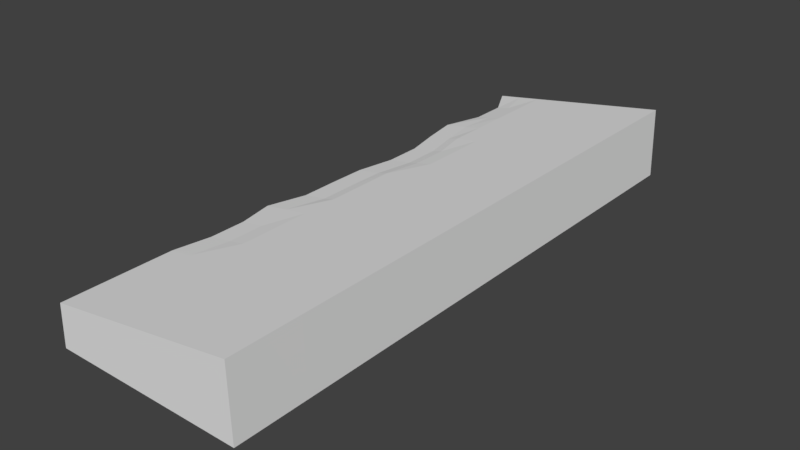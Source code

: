 # Source: bank3.blend  (saved by Blender 2.78.0; exported with 4.5.12 LTS)
import bpy
from mathutils import Matrix  # noqa: F401  (used for matrix-valued properties, if any)

bpy.ops.wm.read_factory_settings(use_empty=True)
scene = bpy.context.scene
scene.name = 'Scene'

# ---- collections
col_collection_1 = bpy.data.collections.new('Collection 1'); scene.collection.children.link(col_collection_1)

# ---- materials (node trees are filled in below, after node groups)
mat_material = bpy.data.materials.new('Material')
mat_material.alpha_threshold = 0.0
mat_material.use_transparent_shadow = False
mat_material.roughness = 0.5
mat_material.line_color = (0.0, 0.0, 0.0, 1.0)

# ---- material node trees

# ---- world
world_world = bpy.data.worlds.new('World'); scene.world = world_world
world_world.color = (0.05088, 0.05088, 0.05088)
world_world.use_sun_shadow = False
world_world.sun_shadow_jitter_overblur = 0.0
world_world.cycles.sampling_method = 'MANUAL'

# ---- meshes
me_cube = bpy.data.meshes.new('Cube')
me_cube.from_pydata([(-24.84, -1.229, 10.69), (-24.84, -1.229, -10.69), (24.84, -1.229, -10.69), (24.84, -1.229, 10.69), (-24.33, 4.891, 10.69), (-24.32, 4.891, -10.69), (24.32, 1.211, -10.69), (24.32, 1.211, 10.69), (-24.84, -1.229, -0.0002035), (21.62, -1.229, 0.0001774), (-24.33, 4.891, -0.0001857), (21.11, 1.331, 0.0002016), (-24.84, -1.229, -5.345), (-24.33, 4.891, -5.345), (22.91, -1.229, -5.344), (22.39, 1.283, -5.344), (21.4, -1.229, 5.345), (20.89, 1.339, 5.345), (-24.84, -1.229, 5.344), (-24.33, 4.891, 5.344), (-0.0001093, -1.229, 10.69), (0.0001064, -1.229, -10.69), (-0.001789, 3.051, 10.69), (-0.0014, 3.051, -10.69), (-0.001593, 3.051, 9.659e-06), (-2.845e-06, -1.229, -1.139e-05), (-0.001495, 3.051, -5.344), (5.178e-05, -1.229, -5.344), (-5.466e-05, -1.229, 5.344), (-0.001692, 3.051, 5.344), (19.68, -1.229, 8.017), (19.18, 1.404, 8.017), (-24.84, -1.229, 8.016), (-24.33, 4.891, 8.016), (-0.001741, 3.051, 8.017), (-8.197e-05, -1.229, 8.017), (-24.84, -1.229, 2.672), (-24.33, 4.891, 2.672), (19.25, -1.229, 2.672), (18.75, 1.42, 2.672), (-2.875e-05, -1.229, 2.672), (-0.001642, 3.051, 2.672), (24.84, -1.229, -2.672), (24.32, 1.211, -2.672), (-24.84, -1.229, -2.672), (-24.33, 4.891, -2.672), (2.447e-05, -1.229, -2.672), (-0.001544, 3.051, -2.672), (-24.84, -1.229, -8.017), (-24.33, 4.891, -8.017), (24.84, -1.229, -8.016), (24.32, 1.211, -8.016), (-0.001448, 3.051, -8.017), (7.909e-05, -1.229, -8.017), (-12.16, 3.971, -8.804e-05), (-12.16, 3.971, -5.344), (-12.16, 3.971, 5.344), (-12.42, -1.229, 10.69), (-12.42, -1.229, -10.69), (-12.16, 3.971, 10.69), (-12.16, 3.971, -10.69), (-12.42, -1.229, -0.0001074), (-12.42, -1.229, -5.344), (-12.42, -1.229, 5.344), (-12.42, -1.229, 8.016), (-12.16, 3.971, 8.016), (-12.16, 3.971, 2.672), (-12.42, -1.229, 2.672), (-12.16, 3.971, -2.672), (-12.42, -1.229, -2.672), (-12.42, -1.229, -8.017), (-12.16, 3.971, -8.017), (12.42, -1.229, 10.69), (12.42, -1.229, -10.69), (12.16, 2.131, 10.69), (12.16, 2.131, -10.69), (12.42, -1.229, 8.466e-05), (12.42, -1.229, -5.344), (12.42, -1.229, 5.344), (12.16, 2.131, 0.0001074), (12.16, 2.131, -5.344), (12.16, 2.131, 5.344), (12.16, 2.131, 8.017), (12.42, -1.229, 8.017), (10.27, -1.229, 2.672), (10.02, 2.211, 2.672), (12.42, -1.229, -2.672), (12.16, 2.131, -2.672), (12.16, 2.131, -8.016), (12.42, -1.229, -8.016), (-24.84, -1.229, -9.353), (-24.32, 4.891, -9.353), (-0.001424, 3.051, -9.353), (24.84, -1.229, -9.352), (24.32, 1.211, -9.352), (9.275e-05, -1.229, -9.353), (-12.42, -1.229, -9.353), (-12.16, 3.971, -9.353), (12.16, 2.131, -9.353), (12.42, -1.229, -9.353), (24.84, -1.229, -6.68), (24.32, 1.211, -6.68), (6.544e-05, -1.229, -6.68), (-24.84, -1.229, -6.681), (-24.33, 4.891, -6.681), (-0.001471, 3.051, -6.68), (-12.16, 3.971, -6.681), (-12.42, -1.229, -6.681), (12.42, -1.229, -6.68), (12.16, 2.131, -6.68), (-24.84, -1.229, -4.008), (-24.33, 4.891, -4.008), (-0.00152, 3.051, -4.008), (22.91, -1.229, -4.008), (22.39, 1.283, -4.008), (3.812e-05, -1.229, -4.008), (-12.16, 3.971, -4.008), (-12.42, -1.229, -4.008), (12.42, -1.229, -4.008), (12.16, 2.131, -4.008), (21.62, -1.229, -1.336), (21.11, 1.331, -1.336), (1.081e-05, -1.229, -1.336), (-24.84, -1.229, -1.336), (-24.33, 4.891, -1.336), (-0.001569, 3.051, -1.336), (-12.42, -1.229, -1.336), (-12.16, 3.971, -1.336), (12.16, 2.131, -1.336), (12.42, -1.229, -1.336), (-24.84, -1.229, 1.336), (-24.33, 4.891, 1.336), (-0.001618, 3.051, 1.336), (21.4, -1.229, 1.336), (20.89, 1.339, 1.336), (-1.58e-05, -1.229, 1.336), (-12.16, 3.971, 1.336), (-12.42, -1.229, 1.336), (12.42, -1.229, 1.336), (12.16, 2.131, 1.336), (19.25, -1.229, 4.008), (18.75, 1.42, 4.008), (-4.171e-05, -1.229, 4.008), (-24.84, -1.229, 4.008), (-24.33, 4.891, 4.008), (-0.001667, 3.051, 4.008), (-12.42, -1.229, 4.008), (-12.16, 3.971, 4.008), (10.02, 2.211, 4.008), (10.27, -1.229, 4.008), (-24.84, -1.229, 6.68), (-24.33, 4.891, 6.68), (-0.001716, 3.051, 6.68), (23.12, -1.229, 6.681), (22.61, 1.275, 6.681), (-6.832e-05, -1.229, 6.68), (-12.42, -1.229, 6.68), (-12.16, 3.971, 6.68), (12.16, 2.131, 6.681), (12.42, -1.229, 6.681), (19.68, -1.229, 9.353), (19.18, 1.404, 9.353), (-9.563e-05, -1.229, 9.353), (-24.84, -1.229, 9.352), (-24.33, 4.891, 9.352), (-0.001765, 3.051, 9.353), (-12.16, 3.971, 9.353), (-12.42, -1.229, 9.353), (12.42, -1.229, 9.353), (12.16, 2.131, 9.353), (6.079, 2.591, 5.851e-05), (6.079, 2.591, -5.344), (6.079, 2.591, 5.344), (6.079, 2.591, 8.017), (6.079, 2.591, 2.672), (6.079, 2.591, -2.672), (6.079, 2.591, -8.016), (6.211, -1.229, 10.69), (6.211, -1.229, -10.69), (6.079, 2.591, 10.69), (6.079, 2.591, -10.69), (6.211, -1.229, 3.664e-05), (6.211, -1.229, -5.344), (6.211, -1.229, 5.344), (6.211, -1.229, 8.017), (6.211, -1.229, 2.672), (6.211, -1.229, -2.672), (6.211, -1.229, -8.016), (6.211, -1.229, -9.353), (6.079, 2.591, -9.353), (6.079, 2.591, -6.68), (6.211, -1.229, -6.68), (6.079, 2.591, -4.008), (6.211, -1.229, -4.008), (6.211, -1.229, -1.336), (6.079, 2.591, -1.336), (6.079, 2.591, 1.336), (6.211, -1.229, 1.336), (6.211, -1.229, 4.008), (6.079, 2.591, 4.008), (6.211, -1.229, 6.68), (6.079, 2.591, 6.68), (6.079, 2.591, 9.353), (6.211, -1.229, 9.353), (18.63, -1.229, 10.69), (18.63, -1.229, -10.69), (18.24, 1.671, 10.69), (18.24, 1.671, -10.69), (15.41, -1.229, 0.0001294), (16.7, -1.229, -5.344), (15.19, -1.229, 5.344), (16.05, -1.229, 8.017), (13.04, -1.229, 2.672), (18.63, -1.229, -2.672), (18.63, -1.229, -8.016), (15.02, 1.791, 0.0001528), (16.31, 1.743, -5.344), (14.81, 1.799, 5.345), (15.67, 1.767, 8.017), (12.67, 1.88, 2.672), (18.24, 1.671, -2.672), (18.24, 1.671, -8.016), (18.24, 1.671, -9.352), (18.63, -1.229, -9.352), (18.63, -1.229, -6.68), (18.24, 1.671, -6.68), (16.7, -1.229, -4.008), (16.31, 1.743, -4.008), (15.02, 1.791, -1.336), (15.41, -1.229, -1.336), (15.19, -1.229, 1.336), (14.81, 1.799, 1.336), (12.67, 1.88, 4.008), (13.04, -1.229, 4.008), (16.53, 1.735, 6.681), (16.91, -1.229, 6.681), (16.05, -1.229, 9.353), (15.67, 1.767, 9.353), (-6.211, -1.229, 10.69), (-6.211, -1.229, -10.69), (-6.083, 3.511, 10.69), (-6.082, 3.511, -10.69), (-6.211, -1.229, -5.941e-05), (-6.211, -1.229, -5.344), (-6.211, -1.229, 5.344), (-6.211, -1.229, 8.016), (-6.211, -1.229, 2.672), (-6.211, -1.229, -2.672), (-6.211, -1.229, -8.017), (-6.082, 3.511, -3.919e-05), (-6.082, 3.511, -5.344), (-6.083, 3.511, 5.344), (-6.083, 3.511, 8.016), (-6.083, 3.511, 2.672), (-6.082, 3.511, -2.672), (-6.082, 3.511, -8.017), (-6.211, -1.229, -9.353), (-6.082, 3.511, -9.353), (-6.082, 3.511, -6.68), (-6.211, -1.229, -6.68), (-6.082, 3.511, -4.008), (-6.211, -1.229, -4.008), (-6.211, -1.229, -1.336), (-6.082, 3.511, -1.336), (-6.083, 3.511, 1.336), (-6.211, -1.229, 1.336), (-6.211, -1.229, 4.008), (-6.083, 3.511, 4.008), (-6.211, -1.229, 6.68), (-6.083, 3.511, 6.68), (-6.083, 3.511, 9.353), (-6.211, -1.229, 9.353), (-18.24, 4.431, -0.0001369), (-18.24, 4.431, -5.344), (-18.24, 4.431, 5.344), (-18.24, 4.431, 8.016), (-18.24, 4.431, 2.672), (-18.24, 4.431, -2.672), (-18.24, 4.431, -8.017), (-18.63, -1.229, 10.69), (-18.63, -1.229, -10.69), (-18.24, 4.431, 10.69), (-18.24, 4.431, -10.69), (-18.63, -1.229, -0.0001555), (-18.63, -1.229, -5.345), (-18.63, -1.229, 5.344), (-18.63, -1.229, 8.016), (-18.63, -1.229, 2.672), (-18.63, -1.229, -2.672), (-18.63, -1.229, -8.017), (-18.24, 4.431, -9.353), (-18.63, -1.229, -9.353), (-18.63, -1.229, -6.681), (-18.24, 4.431, -6.681), (-18.63, -1.229, -4.008), (-18.24, 4.431, -4.008), (-18.24, 4.431, -1.336), (-18.63, -1.229, -1.336), (-18.63, -1.229, 1.336), (-18.24, 4.431, 1.336), (-18.24, 4.431, 4.008), (-18.63, -1.229, 4.008), (-18.24, 4.431, 6.68), (-18.63, -1.229, 6.68), (-18.63, -1.229, 9.352), (-18.24, 4.431, 9.352)], [], [(223, 205, 2, 93), (222, 94, 6, 207), (90, 91, 5, 1), (205, 207, 6, 2), (160, 161, 7, 3), (206, 204, 3, 7), (120, 121, 11, 9), (130, 131, 10, 8), (231, 134, 11, 215), (230, 208, 9, 133), (100, 101, 15, 14), (110, 111, 13, 12), (227, 114, 15, 216), (226, 209, 14, 113), (235, 210, 16, 153), (234, 154, 17, 217), (150, 151, 19, 18), (140, 141, 17, 16), (269, 152, 29, 251), (268, 244, 28, 155), (261, 243, 27, 115), (260, 112, 26, 250), (265, 242, 25, 135), (264, 132, 24, 249), (240, 238, 20, 22), (239, 241, 23, 21), (257, 92, 23, 241), (256, 239, 21, 95), (271, 245, 35, 162), (270, 165, 34, 252), (163, 164, 33, 32), (237, 161, 31, 218), (236, 211, 30, 160), (153, 154, 31, 30), (267, 145, 41, 253), (266, 246, 40, 142), (133, 134, 39, 38), (233, 212, 38, 140), (232, 141, 39, 219), (143, 144, 37, 36), (263, 125, 47, 254), (262, 247, 46, 122), (229, 213, 42, 120), (228, 121, 43, 220), (123, 124, 45, 44), (113, 114, 43, 42), (259, 248, 53, 102), (258, 105, 52, 255), (93, 94, 51, 50), (103, 104, 49, 48), (225, 101, 51, 221), (224, 214, 50, 100), (293, 106, 71, 278), (292, 289, 70, 107), (297, 288, 69, 126), (296, 127, 68, 277), (301, 287, 67, 146), (300, 147, 66, 276), (305, 166, 65, 275), (304, 286, 64, 167), (291, 280, 58, 96), (290, 97, 60, 282), (280, 282, 60, 58), (281, 279, 57, 59), (299, 136, 54, 272), (298, 283, 61, 137), (295, 116, 55, 273), (294, 284, 62, 117), (303, 285, 63, 156), (302, 157, 56, 274), (191, 187, 89, 108), (190, 109, 88, 176), (195, 128, 87, 175), (194, 186, 86, 129), (199, 148, 85, 174), (198, 185, 84, 149), (203, 184, 83, 168), (202, 169, 82, 173), (201, 158, 81, 172), (200, 183, 78, 159), (193, 182, 77, 118), (192, 119, 80, 171), (197, 181, 76, 138), (196, 139, 79, 170), (179, 177, 72, 74), (178, 180, 75, 73), (189, 98, 75, 180), (188, 178, 73, 99), (187, 188, 99, 89), (176, 88, 98, 189), (278, 71, 97, 290), (289, 291, 96, 70), (2, 6, 94, 93), (248, 256, 95, 53), (255, 52, 92, 257), (48, 49, 91, 90), (221, 51, 94, 222), (214, 223, 93, 50), (171, 80, 109, 190), (182, 191, 108, 77), (284, 292, 107, 62), (273, 55, 106, 293), (209, 224, 100, 14), (216, 15, 101, 225), (12, 13, 104, 103), (250, 26, 105, 258), (243, 259, 102, 27), (50, 51, 101, 100), (175, 87, 119, 192), (186, 193, 118, 86), (288, 294, 117, 69), (277, 68, 116, 295), (14, 15, 114, 113), (254, 47, 112, 260), (247, 261, 115, 46), (213, 226, 113, 42), (220, 43, 114, 227), (44, 45, 111, 110), (181, 194, 129, 76), (170, 79, 128, 195), (272, 54, 127, 296), (283, 297, 126, 61), (8, 10, 124, 123), (215, 11, 121, 228), (208, 229, 120, 9), (242, 262, 122, 25), (249, 24, 125, 263), (42, 43, 121, 120), (174, 85, 139, 196), (185, 197, 138, 84), (287, 298, 137, 67), (276, 66, 136, 299), (9, 11, 134, 133), (253, 41, 132, 264), (246, 265, 135, 40), (212, 230, 133, 38), (219, 39, 134, 231), (36, 37, 131, 130), (183, 198, 149, 78), (172, 81, 148, 199), (274, 56, 147, 300), (285, 301, 146, 63), (18, 19, 144, 143), (217, 17, 141, 232), (210, 233, 140, 16), (244, 266, 142, 28), (251, 29, 145, 267), (38, 39, 141, 140), (184, 200, 159, 83), (173, 82, 158, 201), (275, 65, 157, 302), (286, 303, 156, 64), (16, 17, 154, 153), (245, 268, 155, 35), (252, 34, 152, 269), (32, 33, 151, 150), (218, 31, 154, 234), (211, 235, 153, 30), (179, 74, 169, 202), (177, 203, 168, 72), (279, 304, 167, 57), (281, 59, 166, 305), (204, 236, 160, 3), (206, 7, 161, 237), (0, 4, 164, 163), (240, 22, 165, 270), (238, 271, 162, 20), (30, 31, 161, 160), (20, 162, 203, 177), (22, 179, 202, 165), (34, 173, 201, 152), (35, 155, 200, 184), (29, 172, 199, 145), (28, 142, 198, 183), (40, 135, 197, 185), (41, 174, 196, 132), (24, 170, 195, 125), (25, 122, 194, 181), (46, 115, 193, 186), (47, 175, 192, 112), (27, 102, 191, 182), (26, 171, 190, 105), (52, 176, 189, 92), (53, 95, 188, 187), (95, 21, 178, 188), (92, 189, 180, 23), (21, 23, 180, 178), (22, 20, 177, 179), (132, 196, 170, 24), (135, 25, 181, 197), (112, 192, 171, 26), (115, 27, 182, 193), (155, 28, 183, 200), (152, 201, 172, 29), (165, 202, 173, 34), (162, 35, 184, 203), (142, 40, 185, 198), (145, 199, 174, 41), (122, 46, 186, 194), (125, 195, 175, 47), (105, 190, 176, 52), (102, 53, 187, 191), (74, 206, 237, 169), (72, 168, 236, 204), (83, 159, 235, 211), (82, 218, 234, 158), (78, 149, 233, 210), (81, 217, 232, 148), (85, 219, 231, 139), (84, 138, 230, 212), (76, 129, 229, 208), (79, 215, 228, 128), (87, 220, 227, 119), (86, 118, 226, 213), (80, 216, 225, 109), (77, 108, 224, 209), (89, 99, 223, 214), (88, 221, 222, 98), (108, 89, 214, 224), (109, 225, 221, 88), (128, 228, 220, 87), (129, 86, 213, 229), (148, 232, 219, 85), (149, 84, 212, 233), (168, 83, 211, 236), (169, 237, 218, 82), (158, 234, 217, 81), (159, 78, 210, 235), (118, 77, 209, 226), (119, 227, 216, 80), (138, 76, 208, 230), (139, 231, 215, 79), (74, 72, 204, 206), (73, 75, 207, 205), (98, 222, 207, 75), (99, 73, 205, 223), (57, 167, 271, 238), (59, 240, 270, 166), (65, 252, 269, 157), (64, 156, 268, 245), (56, 251, 267, 147), (63, 146, 266, 244), (67, 137, 265, 246), (66, 253, 264, 136), (54, 249, 263, 127), (61, 126, 262, 242), (69, 117, 261, 247), (68, 254, 260, 116), (62, 107, 259, 243), (55, 250, 258, 106), (71, 255, 257, 97), (70, 96, 256, 248), (106, 258, 255, 71), (107, 70, 248, 259), (126, 69, 247, 262), (127, 263, 254, 68), (146, 67, 246, 266), (147, 267, 253, 66), (166, 270, 252, 65), (167, 64, 245, 271), (96, 58, 239, 256), (97, 257, 241, 60), (58, 60, 241, 239), (59, 57, 238, 240), (136, 264, 249, 54), (137, 61, 242, 265), (116, 260, 250, 55), (117, 62, 243, 261), (156, 63, 244, 268), (157, 269, 251, 56), (4, 281, 305, 164), (0, 163, 304, 279), (32, 150, 303, 286), (33, 275, 302, 151), (18, 143, 301, 285), (19, 274, 300, 144), (37, 276, 299, 131), (36, 130, 298, 287), (8, 123, 297, 283), (10, 272, 296, 124), (45, 277, 295, 111), (44, 110, 294, 288), (13, 273, 293, 104), (12, 103, 292, 284), (48, 90, 291, 289), (49, 278, 290, 91), (151, 302, 274, 19), (150, 18, 285, 303), (110, 12, 284, 294), (111, 295, 273, 13), (130, 8, 283, 298), (131, 299, 272, 10), (4, 0, 279, 281), (1, 5, 282, 280), (91, 290, 282, 5), (90, 1, 280, 291), (163, 32, 286, 304), (164, 305, 275, 33), (144, 300, 276, 37), (143, 36, 287, 301), (124, 296, 277, 45), (123, 44, 288, 297), (103, 48, 289, 292), (104, 293, 278, 49)])
me_cube.materials.append(mat_material)
me_cube.use_remesh_preserve_volume = False
me_cube.use_remesh_preserve_attributes = False
me_cube.use_mirror_vertex_groups = False
me_cube.update()

# ---- objects
ob_cube = bpy.data.objects.new('Cube', me_cube)

# ---- transforms, parenting, visibility, modifiers, constraints
ob_cube.location = (0.0, 0.0, 0.0)
ob_cube.rotation_euler = (1.571, -0.0, -3.142)
ob_cube.scale = (0.4779, 1.0, 3.377)
ob_cube.lock_rotations_4d = False
ob_cube.empty_display_type = 'ARROWS'
ob_cube.lineart.crease_threshold = 0.0
_vg = ob_cube.vertex_groups.new(name='Group')
_vg.add([4, 5, 6, 7, 10, 11, 13, 15, 17, 19, 22, 23, 24, 26, 29, 31, 33, 34, 37, 39, 41, 43, 45, 47, 49, 51, 52, 54, 55, 56, 59, 60, 65, 66, 68, 71, 74, 75, 79, 80, 81, 82, 85, 87, 88, 91, 92, 94, 97, 98, 101, 104, 105, 106, 109, 111, 112, 114, 116, 119, 121, 124, 125, 127, 128, 131, 132, 134, 136, 139, 141, 144, 145, 147, 148, 151, 152, 154, 157, 158, 161, 164, 165, 166, 169, 170, 171, 172, 173, 174, 175, 176, 179, 180, 189, 190, 192, 195, 196, 199, 201, 202, 206, 207, 215, 216, 217, 218, 219, 220, 221, 222, 225, 227, 228, 231, 232, 234, 237, 240, 241, 249, 250, 251, 252, 253, 254, 255, 257, 258, 260, 263, 264, 267, 269, 270, 272, 273, 274, 275, 276, 277, 278, 281, 282, 290, 293, 295, 296, 299, 300, 302, 305], 1.0, 'REPLACE')
_m = ob_cube.modifiers.new('Displace', 'DISPLACE')
_m.vertex_group = 'Group'
_m.strength = 5.5
_m.direction = 'Y'
_m.texture_coords = 'GLOBAL'

# ---- collection membership
col_collection_1.objects.link(ob_cube)

# ---- scene / render settings (as saved in the file)
scene.frame_start = 1; scene.frame_end = 250; scene.frame_set(0)
scene.render.engine = 'BLENDER_EEVEE_NEXT'
scene.render.resolution_percentage = 50
scene.render.dither_intensity = 0.0
scene.cycles.use_denoising = False
scene.cycles.samples = 128
scene.cycles.sampling_pattern = 'TABULATED_SOBOL'
scene.cycles.light_sampling_threshold = 0.0
scene.cycles.use_adaptive_sampling = False
scene.cycles.use_light_tree = False
scene.cycles.blur_glossy = 0.0
scene.cycles.sample_clamp_indirect = 0.0
scene.view_settings.view_transform = 'Standard'
bpy.context.view_layer.update()

# ---- added for rendering (the .blend has no active camera and no usable light): camera, sun
cam_auto = bpy.data.cameras.new('AutoCamera')
cam_auto.lens = 50.0
cam_auto.sensor_width = 36.0
cam_auto.clip_end = 1237.87
ob_auto_camera = bpy.data.objects.new('AutoCamera', cam_auto)
scene.collection.objects.link(ob_auto_camera)
ob_auto_camera.location = (70.5343, -84.6411, 58.2584)
ob_auto_camera.rotation_euler = (1.09748, -7.21219e-08, 0.694738)
scene.camera = ob_auto_camera
light_auto_sun = bpy.data.lights.new('AutoSun', 'SUN')
light_auto_sun.energy = 3.0
light_auto_sun.angle = 0.0523599
ob_auto_sun = bpy.data.objects.new('AutoSun', light_auto_sun)
scene.collection.objects.link(ob_auto_sun)
ob_auto_sun.rotation_euler = (0.872665, 0.174533, 0.523599)
bpy.context.view_layer.update()
